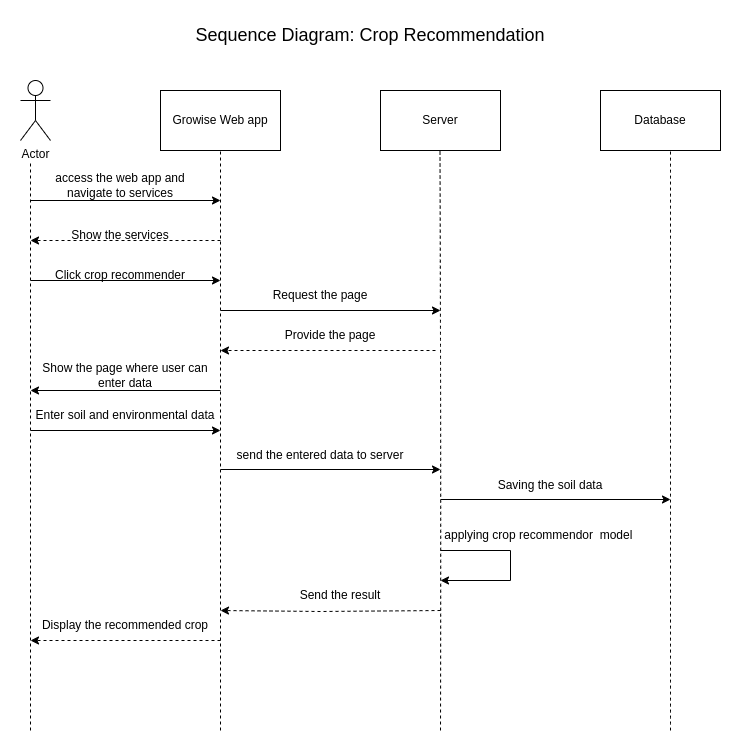

The diagram above was exported from draw.io. Its source (the exported page's mxGraphModel, read from the mxfile embedded in the PNG):
<mxGraphModel dx="1362" dy="714" grid="1" gridSize="10" guides="1" tooltips="1" connect="1" arrows="1" fold="1" page="1" pageScale="1" pageWidth="850" pageHeight="1100" math="0" shadow="0">
  <root>
    <mxCell id="0" />
    <mxCell id="1" parent="0" />
    <mxCell id="faec4Uh_t5_SWKCleatp-2" value="Actor" style="shape=umlActor;verticalLabelPosition=bottom;verticalAlign=top;html=1;outlineConnect=0;" parent="1" vertex="1">
      <mxGeometry x="70" y="70" width="30" height="60" as="geometry" />
    </mxCell>
    <mxCell id="faec4Uh_t5_SWKCleatp-3" value="Growise Web app" style="rounded=0;whiteSpace=wrap;html=1;" parent="1" vertex="1">
      <mxGeometry x="210" y="80" width="120" height="60" as="geometry" />
    </mxCell>
    <mxCell id="faec4Uh_t5_SWKCleatp-4" value="Server" style="rounded=0;whiteSpace=wrap;html=1;" parent="1" vertex="1">
      <mxGeometry x="430" y="80" width="120" height="60" as="geometry" />
    </mxCell>
    <mxCell id="faec4Uh_t5_SWKCleatp-6" value="" style="endArrow=none;dashed=1;html=1;rounded=0;" parent="1" edge="1">
      <mxGeometry width="50" height="50" relative="1" as="geometry">
        <mxPoint x="80" y="720" as="sourcePoint" />
        <mxPoint x="80" y="150" as="targetPoint" />
      </mxGeometry>
    </mxCell>
    <mxCell id="faec4Uh_t5_SWKCleatp-8" value="" style="endArrow=none;dashed=1;html=1;rounded=0;entryX=0.5;entryY=1;entryDx=0;entryDy=0;" parent="1" target="faec4Uh_t5_SWKCleatp-3" edge="1">
      <mxGeometry width="50" height="50" relative="1" as="geometry">
        <mxPoint x="270" y="720" as="sourcePoint" />
        <mxPoint x="530" y="170" as="targetPoint" />
      </mxGeometry>
    </mxCell>
    <mxCell id="faec4Uh_t5_SWKCleatp-9" value="" style="endArrow=none;dashed=1;html=1;rounded=0;entryX=0.5;entryY=1;entryDx=0;entryDy=0;edgeStyle=orthogonalEdgeStyle;curved=1;" parent="1" edge="1">
      <mxGeometry width="50" height="50" relative="1" as="geometry">
        <mxPoint x="490" y="720" as="sourcePoint" />
        <mxPoint x="489.5" y="140" as="targetPoint" />
      </mxGeometry>
    </mxCell>
    <mxCell id="faec4Uh_t5_SWKCleatp-11" value="" style="endArrow=classic;html=1;rounded=0;" parent="1" edge="1">
      <mxGeometry width="50" height="50" relative="1" as="geometry">
        <mxPoint x="80" y="190" as="sourcePoint" />
        <mxPoint x="270" y="190" as="targetPoint" />
      </mxGeometry>
    </mxCell>
    <mxCell id="faec4Uh_t5_SWKCleatp-12" value="access the web app and navigate to services" style="text;html=1;strokeColor=none;fillColor=none;align=center;verticalAlign=middle;whiteSpace=wrap;rounded=0;" parent="1" vertex="1">
      <mxGeometry x="90" y="160" width="160" height="30" as="geometry" />
    </mxCell>
    <mxCell id="faec4Uh_t5_SWKCleatp-13" value="" style="endArrow=classic;html=1;rounded=0;dashed=1;" parent="1" edge="1">
      <mxGeometry width="50" height="50" relative="1" as="geometry">
        <mxPoint x="270" y="230" as="sourcePoint" />
        <mxPoint x="80" y="230" as="targetPoint" />
      </mxGeometry>
    </mxCell>
    <mxCell id="faec4Uh_t5_SWKCleatp-14" value="Show the services" style="text;html=1;strokeColor=none;fillColor=none;align=center;verticalAlign=middle;whiteSpace=wrap;rounded=0;" parent="1" vertex="1">
      <mxGeometry x="105" y="210" width="130" height="30" as="geometry" />
    </mxCell>
    <mxCell id="faec4Uh_t5_SWKCleatp-15" value="Click crop recommender" style="text;html=1;strokeColor=none;fillColor=none;align=center;verticalAlign=middle;whiteSpace=wrap;rounded=0;" parent="1" vertex="1">
      <mxGeometry x="95" y="250" width="150" height="30" as="geometry" />
    </mxCell>
    <mxCell id="faec4Uh_t5_SWKCleatp-16" value="" style="endArrow=classic;html=1;rounded=0;" parent="1" edge="1">
      <mxGeometry width="50" height="50" relative="1" as="geometry">
        <mxPoint x="80" y="270" as="sourcePoint" />
        <mxPoint x="270" y="270" as="targetPoint" />
      </mxGeometry>
    </mxCell>
    <mxCell id="faec4Uh_t5_SWKCleatp-18" value="" style="endArrow=classic;html=1;rounded=0;dashed=1;" parent="1" edge="1">
      <mxGeometry width="50" height="50" relative="1" as="geometry">
        <mxPoint x="485" y="340" as="sourcePoint" />
        <mxPoint x="270" y="340" as="targetPoint" />
      </mxGeometry>
    </mxCell>
    <mxCell id="faec4Uh_t5_SWKCleatp-19" value="Show the page where user can enter data" style="text;html=1;strokeColor=none;fillColor=none;align=center;verticalAlign=middle;whiteSpace=wrap;rounded=0;" parent="1" vertex="1">
      <mxGeometry x="90" y="350" width="170" height="30" as="geometry" />
    </mxCell>
    <mxCell id="faec4Uh_t5_SWKCleatp-20" value="" style="endArrow=classic;html=1;rounded=0;" parent="1" edge="1">
      <mxGeometry width="50" height="50" relative="1" as="geometry">
        <mxPoint x="80" y="420" as="sourcePoint" />
        <mxPoint x="270" y="420" as="targetPoint" />
      </mxGeometry>
    </mxCell>
    <mxCell id="faec4Uh_t5_SWKCleatp-21" value="Enter soil and environmental data" style="text;html=1;strokeColor=none;fillColor=none;align=center;verticalAlign=middle;whiteSpace=wrap;rounded=0;" parent="1" vertex="1">
      <mxGeometry x="80" y="390" width="190" height="30" as="geometry" />
    </mxCell>
    <mxCell id="faec4Uh_t5_SWKCleatp-22" value="send the entered data to server" style="text;html=1;strokeColor=none;fillColor=none;align=center;verticalAlign=middle;whiteSpace=wrap;rounded=0;" parent="1" vertex="1">
      <mxGeometry x="280" y="430" width="180" height="30" as="geometry" />
    </mxCell>
    <mxCell id="faec4Uh_t5_SWKCleatp-23" value="" style="endArrow=classic;html=1;rounded=0;" parent="1" edge="1">
      <mxGeometry width="50" height="50" relative="1" as="geometry">
        <mxPoint x="270" y="459" as="sourcePoint" />
        <mxPoint x="490" y="459" as="targetPoint" />
      </mxGeometry>
    </mxCell>
    <mxCell id="faec4Uh_t5_SWKCleatp-32" value="" style="endArrow=classic;html=1;rounded=0;dashed=1;" parent="1" edge="1">
      <mxGeometry width="50" height="50" relative="1" as="geometry">
        <mxPoint x="490" y="600" as="sourcePoint" />
        <mxPoint x="270" y="600" as="targetPoint" />
        <Array as="points">
          <mxPoint x="370" y="601" />
        </Array>
      </mxGeometry>
    </mxCell>
    <mxCell id="faec4Uh_t5_SWKCleatp-33" value="Send the result" style="text;html=1;strokeColor=none;fillColor=none;align=center;verticalAlign=middle;whiteSpace=wrap;rounded=0;" parent="1" vertex="1">
      <mxGeometry x="310" y="570" width="160" height="30" as="geometry" />
    </mxCell>
    <mxCell id="faec4Uh_t5_SWKCleatp-34" value="" style="endArrow=classic;html=1;rounded=0;dashed=1;" parent="1" edge="1">
      <mxGeometry width="50" height="50" relative="1" as="geometry">
        <mxPoint x="270" y="630" as="sourcePoint" />
        <mxPoint x="80" y="630" as="targetPoint" />
      </mxGeometry>
    </mxCell>
    <mxCell id="faec4Uh_t5_SWKCleatp-35" value="Display the recommended crop" style="text;html=1;strokeColor=none;fillColor=none;align=center;verticalAlign=middle;whiteSpace=wrap;rounded=0;" parent="1" vertex="1">
      <mxGeometry x="85" y="600" width="180" height="30" as="geometry" />
    </mxCell>
    <mxCell id="faec4Uh_t5_SWKCleatp-40" value="applying crop recommendor&amp;nbsp; model&amp;nbsp;" style="text;html=1;strokeColor=none;fillColor=none;align=center;verticalAlign=middle;whiteSpace=wrap;rounded=0;" parent="1" vertex="1">
      <mxGeometry x="480" y="510" width="220" height="30" as="geometry" />
    </mxCell>
    <mxCell id="vUwQ2jZ9O1SV2vOEOpqB-4" value="&lt;span style=&quot;font-size: 18px;&quot;&gt;Sequence Diagram: Crop Recommendation&lt;/span&gt;" style="text;html=1;strokeColor=none;fillColor=none;align=center;verticalAlign=middle;whiteSpace=wrap;rounded=0;" parent="1" vertex="1">
      <mxGeometry x="190" y="10" width="460" height="30" as="geometry" />
    </mxCell>
    <mxCell id="BAnjDSQFXRVCEZQVdxv5-1" value="Database" style="rounded=0;whiteSpace=wrap;html=1;" parent="1" vertex="1">
      <mxGeometry x="650" y="80" width="120" height="60" as="geometry" />
    </mxCell>
    <mxCell id="BAnjDSQFXRVCEZQVdxv5-2" value="" style="endArrow=none;dashed=1;html=1;rounded=0;entryX=0.5;entryY=1;entryDx=0;entryDy=0;edgeStyle=orthogonalEdgeStyle;curved=1;" parent="1" edge="1">
      <mxGeometry width="50" height="50" relative="1" as="geometry">
        <mxPoint x="720" y="720" as="sourcePoint" />
        <mxPoint x="720" y="140" as="targetPoint" />
      </mxGeometry>
    </mxCell>
    <mxCell id="BAnjDSQFXRVCEZQVdxv5-3" value="" style="endArrow=classic;html=1;rounded=0;" parent="1" edge="1">
      <mxGeometry width="50" height="50" relative="1" as="geometry">
        <mxPoint x="490" y="489" as="sourcePoint" />
        <mxPoint x="720" y="489" as="targetPoint" />
      </mxGeometry>
    </mxCell>
    <mxCell id="BAnjDSQFXRVCEZQVdxv5-4" value="Saving the soil data" style="text;html=1;strokeColor=none;fillColor=none;align=center;verticalAlign=middle;whiteSpace=wrap;rounded=0;" parent="1" vertex="1">
      <mxGeometry x="530" y="460" width="140" height="30" as="geometry" />
    </mxCell>
    <mxCell id="ABNa-cUiiG3rlguIuUbW-1" value="" style="endArrow=classic;html=1;rounded=0;" parent="1" edge="1">
      <mxGeometry width="50" height="50" relative="1" as="geometry">
        <mxPoint x="270" y="300" as="sourcePoint" />
        <mxPoint x="490" y="300" as="targetPoint" />
      </mxGeometry>
    </mxCell>
    <mxCell id="ABNa-cUiiG3rlguIuUbW-3" value="Request the page" style="text;html=1;strokeColor=none;fillColor=none;align=center;verticalAlign=middle;whiteSpace=wrap;rounded=0;" parent="1" vertex="1">
      <mxGeometry x="300" y="270" width="140" height="30" as="geometry" />
    </mxCell>
    <mxCell id="ABNa-cUiiG3rlguIuUbW-4" value="Provide the page" style="text;html=1;strokeColor=none;fillColor=none;align=center;verticalAlign=middle;whiteSpace=wrap;rounded=0;" parent="1" vertex="1">
      <mxGeometry x="310" y="310" width="140" height="30" as="geometry" />
    </mxCell>
    <mxCell id="ABNa-cUiiG3rlguIuUbW-5" value="" style="endArrow=classic;html=1;rounded=0;" parent="1" edge="1">
      <mxGeometry width="50" height="50" relative="1" as="geometry">
        <mxPoint x="270" y="380" as="sourcePoint" />
        <mxPoint x="80" y="380" as="targetPoint" />
      </mxGeometry>
    </mxCell>
    <mxCell id="ABNa-cUiiG3rlguIuUbW-6" value="" style="endArrow=classic;html=1;rounded=0;" parent="1" edge="1">
      <mxGeometry width="50" height="50" relative="1" as="geometry">
        <mxPoint x="490" y="540" as="sourcePoint" />
        <mxPoint x="490" y="570" as="targetPoint" />
        <Array as="points">
          <mxPoint x="560" y="540" />
          <mxPoint x="560" y="570" />
        </Array>
      </mxGeometry>
    </mxCell>
  </root>
</mxGraphModel>